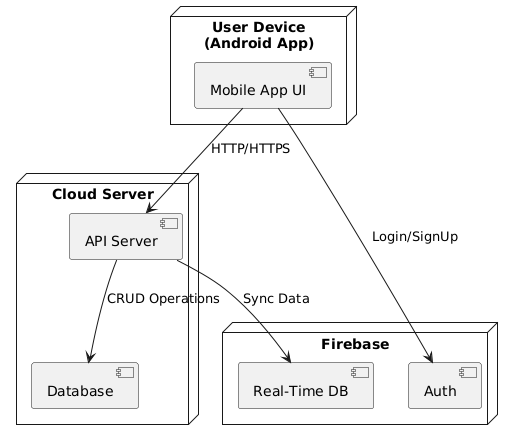

The diagram above was rendered by PlantUML. Its source (embedded in the PNG):
@startuml
node "User Device\n(Android App)" {
  component "Mobile App UI"
}

node "Cloud Server" {
  component "API Server"
  component "Database"
}

node "Firebase" {
  component "Auth"
  component "Real-Time DB"
}

"Mobile App UI" --> "API Server" : HTTP/HTTPS
"Mobile App UI" --> Auth : Login/SignUp
"API Server" --> "Database" : CRUD Operations
"API Server" --> "Real-Time DB" : Sync Data
@enduml